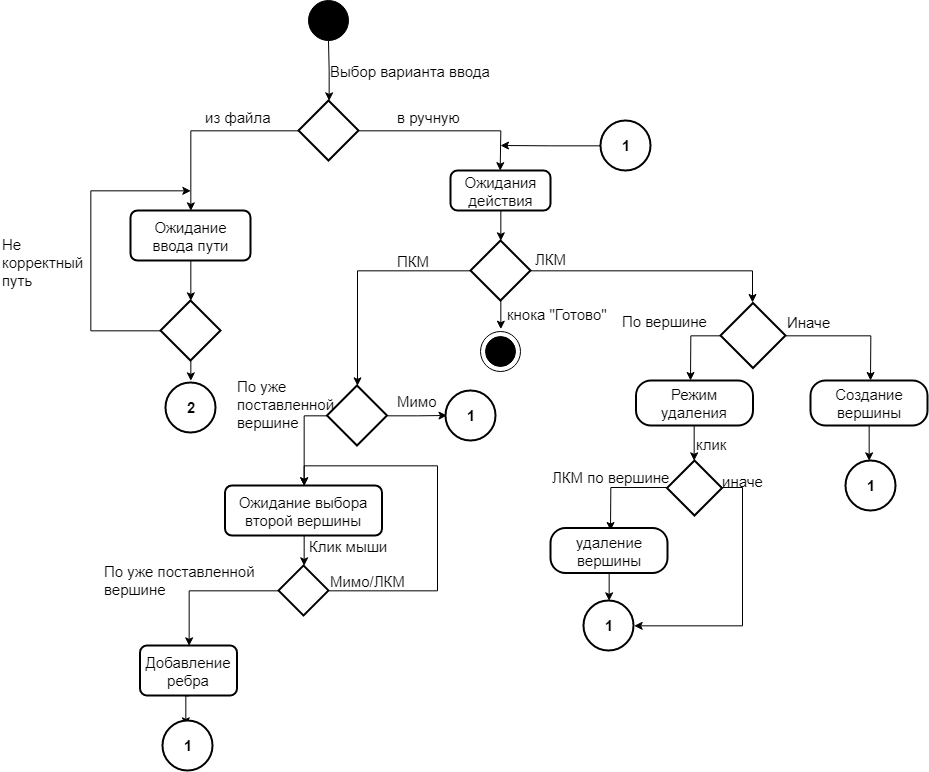

The diagram above was exported from draw.io. Its source (the exported page's mxGraphModel, read from the mxfile embedded in the PNG):
<mxGraphModel dx="1683" dy="888" grid="1" gridSize="10" guides="1" tooltips="1" connect="1" arrows="1" fold="1" page="1" pageScale="1" pageWidth="827" pageHeight="1169" math="0" shadow="0">
  <root>
    <mxCell id="0" />
    <mxCell id="1" parent="0" />
    <mxCell id="ZUfDIcasFWmzakRbQsvv-8" style="edgeStyle=orthogonalEdgeStyle;rounded=0;orthogonalLoop=1;jettySize=auto;html=1;exitX=0.5;exitY=1;exitDx=0;exitDy=0;exitPerimeter=0;entryX=0.5;entryY=0;entryDx=0;entryDy=0;entryPerimeter=0;fontSize=15;" edge="1" parent="1" target="ZUfDIcasFWmzakRbQsvv-7">
      <mxGeometry relative="1" as="geometry">
        <mxPoint x="388" y="80" as="sourcePoint" />
      </mxGeometry>
    </mxCell>
    <mxCell id="ZUfDIcasFWmzakRbQsvv-11" style="edgeStyle=orthogonalEdgeStyle;rounded=0;orthogonalLoop=1;jettySize=auto;html=1;exitX=0;exitY=0.5;exitDx=0;exitDy=0;exitPerimeter=0;entryX=0.5;entryY=0;entryDx=0;entryDy=0;fontSize=15;" edge="1" parent="1" source="ZUfDIcasFWmzakRbQsvv-7" target="ZUfDIcasFWmzakRbQsvv-10">
      <mxGeometry relative="1" as="geometry" />
    </mxCell>
    <mxCell id="ZUfDIcasFWmzakRbQsvv-20" style="edgeStyle=orthogonalEdgeStyle;rounded=0;orthogonalLoop=1;jettySize=auto;html=1;exitX=1;exitY=0.5;exitDx=0;exitDy=0;exitPerimeter=0;entryX=0.5;entryY=0;entryDx=0;entryDy=0;entryPerimeter=0;fontSize=15;" edge="1" parent="1" source="ZUfDIcasFWmzakRbQsvv-7">
      <mxGeometry relative="1" as="geometry">
        <mxPoint x="559.6666666666667" y="210.16666666666674" as="targetPoint" />
      </mxGeometry>
    </mxCell>
    <mxCell id="ZUfDIcasFWmzakRbQsvv-7" value="" style="strokeWidth=2;html=1;shape=mxgraph.flowchart.decision;whiteSpace=wrap;fontSize=15;" vertex="1" parent="1">
      <mxGeometry x="358" y="140" width="60" height="60" as="geometry" />
    </mxCell>
    <mxCell id="ZUfDIcasFWmzakRbQsvv-9" value="Выбор варианта ввода" style="text;html=1;resizable=0;points=[];autosize=1;align=left;verticalAlign=top;spacingTop=-4;fontSize=15;" vertex="1" parent="1">
      <mxGeometry x="388" y="100" width="180" height="20" as="geometry" />
    </mxCell>
    <mxCell id="ZUfDIcasFWmzakRbQsvv-13" style="edgeStyle=orthogonalEdgeStyle;rounded=0;orthogonalLoop=1;jettySize=auto;html=1;exitX=0.5;exitY=1;exitDx=0;exitDy=0;entryX=0.5;entryY=0;entryDx=0;entryDy=0;entryPerimeter=0;fontSize=15;" edge="1" parent="1" source="ZUfDIcasFWmzakRbQsvv-10" target="ZUfDIcasFWmzakRbQsvv-12">
      <mxGeometry relative="1" as="geometry" />
    </mxCell>
    <mxCell id="ZUfDIcasFWmzakRbQsvv-10" value="Ожидание ввода пути" style="rounded=1;whiteSpace=wrap;html=1;absoluteArcSize=1;arcSize=14;strokeWidth=2;fontSize=15;" vertex="1" parent="1">
      <mxGeometry x="190" y="250" width="120" height="50" as="geometry" />
    </mxCell>
    <mxCell id="ZUfDIcasFWmzakRbQsvv-14" style="edgeStyle=orthogonalEdgeStyle;rounded=0;orthogonalLoop=1;jettySize=auto;html=1;exitX=0;exitY=0.5;exitDx=0;exitDy=0;exitPerimeter=0;fontSize=15;" edge="1" parent="1" source="ZUfDIcasFWmzakRbQsvv-12">
      <mxGeometry relative="1" as="geometry">
        <mxPoint x="250" y="230" as="targetPoint" />
        <Array as="points">
          <mxPoint x="150" y="370" />
          <mxPoint x="150" y="230" />
          <mxPoint x="250" y="230" />
        </Array>
      </mxGeometry>
    </mxCell>
    <mxCell id="ZUfDIcasFWmzakRbQsvv-87" style="edgeStyle=orthogonalEdgeStyle;rounded=0;orthogonalLoop=1;jettySize=auto;html=1;exitX=0.5;exitY=1;exitDx=0;exitDy=0;exitPerimeter=0;fontSize=15;" edge="1" parent="1" source="ZUfDIcasFWmzakRbQsvv-12">
      <mxGeometry relative="1" as="geometry">
        <mxPoint x="249.6470588235295" y="420.0588235294117" as="targetPoint" />
      </mxGeometry>
    </mxCell>
    <mxCell id="ZUfDIcasFWmzakRbQsvv-12" value="" style="strokeWidth=2;html=1;shape=mxgraph.flowchart.decision;whiteSpace=wrap;fontSize=15;" vertex="1" parent="1">
      <mxGeometry x="220" y="340" width="60" height="60" as="geometry" />
    </mxCell>
    <mxCell id="ZUfDIcasFWmzakRbQsvv-15" value="Не &lt;br&gt;корректный&lt;br&gt;путь" style="text;html=1;resizable=0;points=[];autosize=1;align=left;verticalAlign=top;spacingTop=-4;fontSize=15;" vertex="1" parent="1">
      <mxGeometry x="60" y="273" width="100" height="50" as="geometry" />
    </mxCell>
    <mxCell id="ZUfDIcasFWmzakRbQsvv-17" value="из файла" style="text;html=1;resizable=0;points=[];autosize=1;align=left;verticalAlign=top;spacingTop=-4;fontSize=15;" vertex="1" parent="1">
      <mxGeometry x="263" y="146" width="80" height="20" as="geometry" />
    </mxCell>
    <mxCell id="ZUfDIcasFWmzakRbQsvv-21" value="в ручную" style="text;html=1;resizable=0;points=[];autosize=1;align=left;verticalAlign=top;spacingTop=-4;fontSize=15;" vertex="1" parent="1">
      <mxGeometry x="455" y="146" width="80" height="20" as="geometry" />
    </mxCell>
    <mxCell id="ZUfDIcasFWmzakRbQsvv-26" style="edgeStyle=orthogonalEdgeStyle;rounded=0;orthogonalLoop=1;jettySize=auto;html=1;exitX=0.5;exitY=1;exitDx=0;exitDy=0;entryX=0.5;entryY=0;entryDx=0;entryDy=0;entryPerimeter=0;fontSize=15;" edge="1" parent="1" source="ZUfDIcasFWmzakRbQsvv-22" target="ZUfDIcasFWmzakRbQsvv-25">
      <mxGeometry relative="1" as="geometry" />
    </mxCell>
    <mxCell id="ZUfDIcasFWmzakRbQsvv-22" value="Ожидания действия" style="rounded=1;whiteSpace=wrap;html=1;absoluteArcSize=1;arcSize=14;strokeWidth=2;fontSize=15;" vertex="1" parent="1">
      <mxGeometry x="510" y="210" width="100" height="40" as="geometry" />
    </mxCell>
    <mxCell id="ZUfDIcasFWmzakRbQsvv-29" style="edgeStyle=orthogonalEdgeStyle;rounded=0;orthogonalLoop=1;jettySize=auto;html=1;exitX=0;exitY=0.5;exitDx=0;exitDy=0;exitPerimeter=0;entryX=0.5;entryY=0;entryDx=0;entryDy=0;entryPerimeter=0;fontSize=15;" edge="1" parent="1" source="ZUfDIcasFWmzakRbQsvv-25" target="ZUfDIcasFWmzakRbQsvv-28">
      <mxGeometry relative="1" as="geometry" />
    </mxCell>
    <mxCell id="ZUfDIcasFWmzakRbQsvv-58" style="edgeStyle=orthogonalEdgeStyle;rounded=0;orthogonalLoop=1;jettySize=auto;html=1;exitX=1;exitY=0.5;exitDx=0;exitDy=0;exitPerimeter=0;entryX=0.5;entryY=0;entryDx=0;entryDy=0;entryPerimeter=0;fontSize=15;" edge="1" parent="1" source="ZUfDIcasFWmzakRbQsvv-25" target="ZUfDIcasFWmzakRbQsvv-57">
      <mxGeometry relative="1" as="geometry" />
    </mxCell>
    <mxCell id="ZUfDIcasFWmzakRbQsvv-83" style="edgeStyle=orthogonalEdgeStyle;rounded=0;orthogonalLoop=1;jettySize=auto;html=1;exitX=0.5;exitY=1;exitDx=0;exitDy=0;exitPerimeter=0;fontSize=15;" edge="1" parent="1" source="ZUfDIcasFWmzakRbQsvv-25">
      <mxGeometry relative="1" as="geometry">
        <mxPoint x="560.2352941176471" y="369.47058823529414" as="targetPoint" />
      </mxGeometry>
    </mxCell>
    <mxCell id="ZUfDIcasFWmzakRbQsvv-25" value="" style="strokeWidth=2;html=1;shape=mxgraph.flowchart.decision;whiteSpace=wrap;fontSize=15;" vertex="1" parent="1">
      <mxGeometry x="530" y="280" width="60" height="60" as="geometry" />
    </mxCell>
    <mxCell id="ZUfDIcasFWmzakRbQsvv-32" style="edgeStyle=orthogonalEdgeStyle;rounded=0;orthogonalLoop=1;jettySize=auto;html=1;exitX=0;exitY=0.5;exitDx=0;exitDy=0;exitPerimeter=0;entryX=0.5;entryY=0;entryDx=0;entryDy=0;fontSize=15;" edge="1" parent="1" source="ZUfDIcasFWmzakRbQsvv-28" target="ZUfDIcasFWmzakRbQsvv-31">
      <mxGeometry relative="1" as="geometry" />
    </mxCell>
    <mxCell id="ZUfDIcasFWmzakRbQsvv-52" style="edgeStyle=orthogonalEdgeStyle;rounded=0;orthogonalLoop=1;jettySize=auto;html=1;exitX=1;exitY=0.5;exitDx=0;exitDy=0;exitPerimeter=0;fontSize=15;" edge="1" parent="1" source="ZUfDIcasFWmzakRbQsvv-28">
      <mxGeometry relative="1" as="geometry">
        <mxPoint x="506.5" y="455" as="targetPoint" />
      </mxGeometry>
    </mxCell>
    <mxCell id="ZUfDIcasFWmzakRbQsvv-28" value="" style="strokeWidth=2;html=1;shape=mxgraph.flowchart.decision;whiteSpace=wrap;fontSize=15;" vertex="1" parent="1">
      <mxGeometry x="386.5" y="425" width="60" height="60" as="geometry" />
    </mxCell>
    <mxCell id="ZUfDIcasFWmzakRbQsvv-30" value="ПКМ" style="text;html=1;resizable=0;points=[];autosize=1;align=left;verticalAlign=top;spacingTop=-4;fontSize=15;" vertex="1" parent="1">
      <mxGeometry x="455" y="290" width="50" height="20" as="geometry" />
    </mxCell>
    <mxCell id="ZUfDIcasFWmzakRbQsvv-37" style="edgeStyle=orthogonalEdgeStyle;rounded=0;orthogonalLoop=1;jettySize=auto;html=1;exitX=0.5;exitY=1;exitDx=0;exitDy=0;entryX=0.5;entryY=0;entryDx=0;entryDy=0;entryPerimeter=0;fontSize=15;" edge="1" parent="1" source="ZUfDIcasFWmzakRbQsvv-31" target="ZUfDIcasFWmzakRbQsvv-34">
      <mxGeometry relative="1" as="geometry" />
    </mxCell>
    <mxCell id="ZUfDIcasFWmzakRbQsvv-31" value="Ожидание выбора второй вершины" style="rounded=1;whiteSpace=wrap;html=1;absoluteArcSize=1;arcSize=14;strokeWidth=2;fontSize=15;" vertex="1" parent="1">
      <mxGeometry x="284.5" y="525" width="157" height="50" as="geometry" />
    </mxCell>
    <mxCell id="ZUfDIcasFWmzakRbQsvv-33" value="По уже поставленной&lt;br&gt;вершине" style="text;html=1;resizable=0;points=[];autosize=1;align=left;verticalAlign=top;spacingTop=-4;fontSize=15;" vertex="1" parent="1">
      <mxGeometry x="161.5" y="600" width="170" height="40" as="geometry" />
    </mxCell>
    <mxCell id="ZUfDIcasFWmzakRbQsvv-42" style="edgeStyle=orthogonalEdgeStyle;rounded=0;orthogonalLoop=1;jettySize=auto;html=1;exitX=0;exitY=0.5;exitDx=0;exitDy=0;exitPerimeter=0;fontSize=15;entryX=0.5;entryY=0;entryDx=0;entryDy=0;" edge="1" parent="1" source="ZUfDIcasFWmzakRbQsvv-34" target="ZUfDIcasFWmzakRbQsvv-41">
      <mxGeometry relative="1" as="geometry">
        <mxPoint x="266.5" y="665" as="targetPoint" />
        <Array as="points">
          <mxPoint x="248.5" y="630" />
        </Array>
      </mxGeometry>
    </mxCell>
    <mxCell id="ZUfDIcasFWmzakRbQsvv-44" style="edgeStyle=orthogonalEdgeStyle;rounded=0;orthogonalLoop=1;jettySize=auto;html=1;exitX=1;exitY=0.5;exitDx=0;exitDy=0;exitPerimeter=0;entryX=0.5;entryY=0;entryDx=0;entryDy=0;fontSize=15;" edge="1" parent="1" source="ZUfDIcasFWmzakRbQsvv-34" target="ZUfDIcasFWmzakRbQsvv-31">
      <mxGeometry relative="1" as="geometry">
        <Array as="points">
          <mxPoint x="496.5" y="630" />
          <mxPoint x="496.5" y="505" />
          <mxPoint x="363.5" y="505" />
        </Array>
      </mxGeometry>
    </mxCell>
    <mxCell id="ZUfDIcasFWmzakRbQsvv-34" value="" style="strokeWidth=2;html=1;shape=mxgraph.flowchart.decision;whiteSpace=wrap;fontSize=15;" vertex="1" parent="1">
      <mxGeometry x="338" y="605" width="50" height="50" as="geometry" />
    </mxCell>
    <mxCell id="ZUfDIcasFWmzakRbQsvv-38" value="Клик мыши" style="text;html=1;resizable=0;points=[];autosize=1;align=left;verticalAlign=top;spacingTop=-4;fontSize=15;" vertex="1" parent="1">
      <mxGeometry x="366.5" y="575" width="90" height="20" as="geometry" />
    </mxCell>
    <mxCell id="ZUfDIcasFWmzakRbQsvv-40" value="По уже &lt;br&gt;поставленной&lt;br&gt;вершине" style="text;html=1;resizable=0;points=[];autosize=1;align=left;verticalAlign=top;spacingTop=-4;fontSize=15;" vertex="1" parent="1">
      <mxGeometry x="294.5" y="415" width="110" height="50" as="geometry" />
    </mxCell>
    <mxCell id="ZUfDIcasFWmzakRbQsvv-51" style="edgeStyle=orthogonalEdgeStyle;rounded=0;orthogonalLoop=1;jettySize=auto;html=1;exitX=0.5;exitY=1;exitDx=0;exitDy=0;entryX=0.5;entryY=0;entryDx=0;entryDy=0;entryPerimeter=0;fontSize=15;" edge="1" parent="1" source="ZUfDIcasFWmzakRbQsvv-41">
      <mxGeometry relative="1" as="geometry">
        <mxPoint x="246.1470588235295" y="765.0588235294117" as="targetPoint" />
      </mxGeometry>
    </mxCell>
    <mxCell id="ZUfDIcasFWmzakRbQsvv-41" value="Добавление ребра" style="rounded=1;whiteSpace=wrap;html=1;absoluteArcSize=1;arcSize=14;strokeWidth=2;fontSize=15;" vertex="1" parent="1">
      <mxGeometry x="199.5" y="685" width="97" height="50" as="geometry" />
    </mxCell>
    <mxCell id="ZUfDIcasFWmzakRbQsvv-45" value="Мимо/ЛКМ" style="text;html=1;resizable=0;points=[];autosize=1;align=left;verticalAlign=top;spacingTop=-4;fontSize=15;" vertex="1" parent="1">
      <mxGeometry x="388" y="610" width="90" height="20" as="geometry" />
    </mxCell>
    <mxCell id="ZUfDIcasFWmzakRbQsvv-47" style="edgeStyle=orthogonalEdgeStyle;rounded=0;orthogonalLoop=1;jettySize=auto;html=1;exitX=0;exitY=0.5;exitDx=0;exitDy=0;exitPerimeter=0;fontSize=15;" edge="1" parent="1" source="ZUfDIcasFWmzakRbQsvv-46">
      <mxGeometry relative="1" as="geometry">
        <mxPoint x="560" y="185" as="targetPoint" />
      </mxGeometry>
    </mxCell>
    <mxCell id="ZUfDIcasFWmzakRbQsvv-46" value="1" style="strokeWidth=2;html=1;shape=mxgraph.flowchart.start_2;whiteSpace=wrap;fontSize=15;fontStyle=1" vertex="1" parent="1">
      <mxGeometry x="660" y="160" width="50" height="50" as="geometry" />
    </mxCell>
    <mxCell id="ZUfDIcasFWmzakRbQsvv-50" value="1" style="strokeWidth=2;html=1;shape=mxgraph.flowchart.start_2;whiteSpace=wrap;fontSize=15;fontStyle=1" vertex="1" parent="1">
      <mxGeometry x="221.5" y="760" width="50" height="50" as="geometry" />
    </mxCell>
    <mxCell id="ZUfDIcasFWmzakRbQsvv-53" value="Мимо" style="text;html=1;resizable=0;points=[];autosize=1;align=left;verticalAlign=top;spacingTop=-4;fontSize=15;" vertex="1" parent="1">
      <mxGeometry x="454.5" y="430" width="50" height="20" as="geometry" />
    </mxCell>
    <mxCell id="ZUfDIcasFWmzakRbQsvv-54" value="1" style="strokeWidth=2;html=1;shape=mxgraph.flowchart.start_2;whiteSpace=wrap;fontSize=15;fontStyle=1" vertex="1" parent="1">
      <mxGeometry x="504.5" y="430" width="50" height="50" as="geometry" />
    </mxCell>
    <mxCell id="ZUfDIcasFWmzakRbQsvv-56" value="ЛКМ" style="text;html=1;resizable=0;points=[];autosize=1;align=left;verticalAlign=top;spacingTop=-4;fontSize=15;" vertex="1" parent="1">
      <mxGeometry x="593" y="288" width="50" height="20" as="geometry" />
    </mxCell>
    <mxCell id="ZUfDIcasFWmzakRbQsvv-59" style="edgeStyle=orthogonalEdgeStyle;rounded=0;orthogonalLoop=1;jettySize=auto;html=1;exitX=1;exitY=0.5;exitDx=0;exitDy=0;exitPerimeter=0;fontSize=15;" edge="1" parent="1" source="ZUfDIcasFWmzakRbQsvv-57">
      <mxGeometry relative="1" as="geometry">
        <mxPoint x="930" y="420" as="targetPoint" />
      </mxGeometry>
    </mxCell>
    <mxCell id="ZUfDIcasFWmzakRbQsvv-60" style="edgeStyle=orthogonalEdgeStyle;rounded=0;orthogonalLoop=1;jettySize=auto;html=1;exitX=0;exitY=0.5;exitDx=0;exitDy=0;exitPerimeter=0;fontSize=15;" edge="1" parent="1" source="ZUfDIcasFWmzakRbQsvv-57">
      <mxGeometry relative="1" as="geometry">
        <mxPoint x="750" y="420" as="targetPoint" />
      </mxGeometry>
    </mxCell>
    <mxCell id="ZUfDIcasFWmzakRbQsvv-57" value="" style="strokeWidth=2;html=1;shape=mxgraph.flowchart.decision;whiteSpace=wrap;fontSize=15;" vertex="1" parent="1">
      <mxGeometry x="780" y="342.5" width="65" height="65" as="geometry" />
    </mxCell>
    <mxCell id="ZUfDIcasFWmzakRbQsvv-61" value="По вершине" style="text;html=1;resizable=0;points=[];autosize=1;align=left;verticalAlign=top;spacingTop=-4;fontSize=15;" vertex="1" parent="1">
      <mxGeometry x="680" y="350" width="100" height="20" as="geometry" />
    </mxCell>
    <mxCell id="ZUfDIcasFWmzakRbQsvv-66" style="edgeStyle=orthogonalEdgeStyle;rounded=0;orthogonalLoop=1;jettySize=auto;html=1;exitX=0.5;exitY=1;exitDx=0;exitDy=0;entryX=0.5;entryY=0;entryDx=0;entryDy=0;entryPerimeter=0;fontSize=15;" edge="1" parent="1" source="ZUfDIcasFWmzakRbQsvv-64" target="ZUfDIcasFWmzakRbQsvv-65">
      <mxGeometry relative="1" as="geometry" />
    </mxCell>
    <mxCell id="ZUfDIcasFWmzakRbQsvv-64" value="Режим удаления" style="rounded=1;whiteSpace=wrap;html=1;absoluteArcSize=1;arcSize=30;strokeWidth=2;fontSize=15;" vertex="1" parent="1">
      <mxGeometry x="695.5" y="420" width="117" height="45" as="geometry" />
    </mxCell>
    <mxCell id="ZUfDIcasFWmzakRbQsvv-67" style="edgeStyle=orthogonalEdgeStyle;rounded=0;orthogonalLoop=1;jettySize=auto;html=1;exitX=0;exitY=0.5;exitDx=0;exitDy=0;exitPerimeter=0;fontSize=15;" edge="1" parent="1" source="ZUfDIcasFWmzakRbQsvv-65">
      <mxGeometry relative="1" as="geometry">
        <mxPoint x="670" y="570" as="targetPoint" />
      </mxGeometry>
    </mxCell>
    <mxCell id="ZUfDIcasFWmzakRbQsvv-73" style="edgeStyle=orthogonalEdgeStyle;rounded=0;orthogonalLoop=1;jettySize=auto;html=1;exitX=1;exitY=0.5;exitDx=0;exitDy=0;exitPerimeter=0;entryX=1;entryY=0.5;entryDx=0;entryDy=0;entryPerimeter=0;fontSize=15;" edge="1" parent="1" source="ZUfDIcasFWmzakRbQsvv-65" target="ZUfDIcasFWmzakRbQsvv-72">
      <mxGeometry relative="1" as="geometry" />
    </mxCell>
    <mxCell id="ZUfDIcasFWmzakRbQsvv-65" value="" style="strokeWidth=2;html=1;shape=mxgraph.flowchart.decision;whiteSpace=wrap;fontSize=15;" vertex="1" parent="1">
      <mxGeometry x="726.5" y="500" width="55" height="55" as="geometry" />
    </mxCell>
    <mxCell id="ZUfDIcasFWmzakRbQsvv-68" value="ЛКМ по вершине&lt;br&gt;" style="text;html=1;resizable=0;points=[];autosize=1;align=left;verticalAlign=top;spacingTop=-4;fontSize=15;" vertex="1" parent="1">
      <mxGeometry x="610" y="506.5" width="130" height="20" as="geometry" />
    </mxCell>
    <mxCell id="ZUfDIcasFWmzakRbQsvv-69" value="клик" style="text;html=1;resizable=0;points=[];autosize=1;align=left;verticalAlign=top;spacingTop=-4;fontSize=15;" vertex="1" parent="1">
      <mxGeometry x="754" y="472.5" width="50" height="20" as="geometry" />
    </mxCell>
    <mxCell id="ZUfDIcasFWmzakRbQsvv-71" style="edgeStyle=orthogonalEdgeStyle;rounded=0;orthogonalLoop=1;jettySize=auto;html=1;exitX=0.5;exitY=1;exitDx=0;exitDy=0;fontSize=15;" edge="1" parent="1" source="ZUfDIcasFWmzakRbQsvv-70">
      <mxGeometry relative="1" as="geometry">
        <mxPoint x="668.8333333333335" y="640.1666666666667" as="targetPoint" />
      </mxGeometry>
    </mxCell>
    <mxCell id="ZUfDIcasFWmzakRbQsvv-70" value="удаление вершины" style="rounded=1;whiteSpace=wrap;html=1;absoluteArcSize=1;arcSize=30;strokeWidth=2;fontSize=15;" vertex="1" parent="1">
      <mxGeometry x="610" y="567.5" width="117" height="45" as="geometry" />
    </mxCell>
    <mxCell id="ZUfDIcasFWmzakRbQsvv-72" value="1" style="strokeWidth=2;html=1;shape=mxgraph.flowchart.start_2;whiteSpace=wrap;fontSize=15;fontStyle=1" vertex="1" parent="1">
      <mxGeometry x="643" y="640" width="50" height="50" as="geometry" />
    </mxCell>
    <mxCell id="ZUfDIcasFWmzakRbQsvv-74" value="иначе" style="text;html=1;resizable=0;points=[];autosize=1;align=left;verticalAlign=top;spacingTop=-4;fontSize=15;" vertex="1" parent="1">
      <mxGeometry x="780" y="510" width="60" height="20" as="geometry" />
    </mxCell>
    <mxCell id="ZUfDIcasFWmzakRbQsvv-77" value="Иначе" style="text;html=1;resizable=0;points=[];autosize=1;align=left;verticalAlign=top;spacingTop=-4;fontSize=15;" vertex="1" parent="1">
      <mxGeometry x="845" y="351" width="60" height="20" as="geometry" />
    </mxCell>
    <mxCell id="ZUfDIcasFWmzakRbQsvv-79" style="edgeStyle=orthogonalEdgeStyle;rounded=0;orthogonalLoop=1;jettySize=auto;html=1;exitX=0.5;exitY=1;exitDx=0;exitDy=0;fontSize=15;" edge="1" parent="1" source="ZUfDIcasFWmzakRbQsvv-78">
      <mxGeometry relative="1" as="geometry">
        <mxPoint x="928.8333333333335" y="500.16666666666674" as="targetPoint" />
      </mxGeometry>
    </mxCell>
    <mxCell id="ZUfDIcasFWmzakRbQsvv-78" value="Создание вершины" style="rounded=1;whiteSpace=wrap;html=1;absoluteArcSize=1;arcSize=30;strokeWidth=2;fontSize=15;" vertex="1" parent="1">
      <mxGeometry x="870" y="420" width="117" height="45" as="geometry" />
    </mxCell>
    <mxCell id="ZUfDIcasFWmzakRbQsvv-80" value="1" style="strokeWidth=2;html=1;shape=mxgraph.flowchart.start_2;whiteSpace=wrap;fontSize=15;fontStyle=1" vertex="1" parent="1">
      <mxGeometry x="905" y="500" width="50" height="50" as="geometry" />
    </mxCell>
    <mxCell id="ZUfDIcasFWmzakRbQsvv-84" value="кнока &quot;Готово&quot;" style="text;html=1;resizable=0;points=[];autosize=1;align=left;verticalAlign=top;spacingTop=-4;fontSize=15;" vertex="1" parent="1">
      <mxGeometry x="565" y="343" width="110" height="20" as="geometry" />
    </mxCell>
    <mxCell id="ZUfDIcasFWmzakRbQsvv-86" value="2" style="strokeWidth=2;html=1;shape=mxgraph.flowchart.start_2;whiteSpace=wrap;fontSize=15;fontStyle=1" vertex="1" parent="1">
      <mxGeometry x="225" y="421.5" width="50" height="50" as="geometry" />
    </mxCell>
    <mxCell id="ZUfDIcasFWmzakRbQsvv-90" value="" style="shape=ellipse;html=1;fillColor=#000000;fontSize=18;fontColor=#ffffff;" vertex="1" parent="1">
      <mxGeometry x="368" y="40" width="40" height="40" as="geometry" />
    </mxCell>
    <mxCell id="ZUfDIcasFWmzakRbQsvv-92" value="" style="shape=mxgraph.sysml.actFinal;html=1;verticalLabelPosition=bottom;labelBackgroundColor=#ffffff;verticalAlign=top;fontSize=15;" vertex="1" parent="1">
      <mxGeometry x="540" y="371" width="40" height="40" as="geometry" />
    </mxCell>
  </root>
</mxGraphModel>